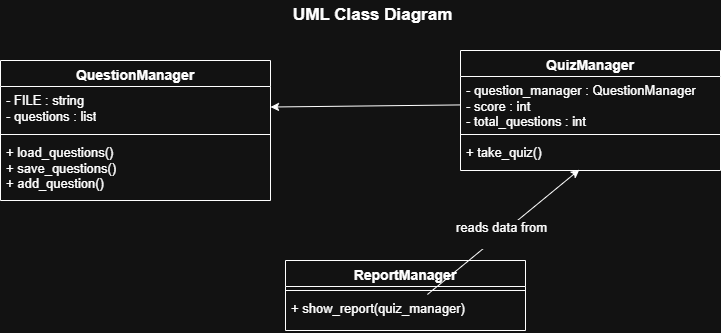

The diagram above was exported from draw.io. Its source (the exported page's mxGraphModel, read from the mxfile embedded in the PNG):
<mxGraphModel dx="1042" dy="527" grid="1" gridSize="10" guides="1" tooltips="1" connect="1" arrows="1" fold="1" page="1" pageScale="1" pageWidth="850" pageHeight="1100" math="0" shadow="0">
  <root>
    <mxCell id="0" />
    <mxCell id="1" parent="0" />
    <mxCell id="Us-qmPq_JbnJh6Gz84_5-2" parent="1" style="swimlane;fontStyle=1;align=center;verticalAlign=top;childLayout=stackLayout;horizontal=1;startSize=26;horizontalStack=0;resizeParent=1;resizeParentMax=0;resizeLast=0;collapsible=1;marginBottom=0;whiteSpace=wrap;html=1;" value="&lt;div&gt;&lt;font style=&quot;font-size: 14px;&quot;&gt;QuestionManager&lt;/font&gt;&lt;/div&gt;&lt;div&gt;&lt;br&gt;&lt;/div&gt;" vertex="1">
      <mxGeometry height="140" width="270" x="20" y="80" as="geometry" />
    </mxCell>
    <mxCell id="Us-qmPq_JbnJh6Gz84_5-3" parent="Us-qmPq_JbnJh6Gz84_5-2" style="text;strokeColor=none;fillColor=none;align=left;verticalAlign=top;spacingLeft=4;spacingRight=4;overflow=hidden;rotatable=0;points=[[0,0.5],[1,0.5]];portConstraint=eastwest;whiteSpace=wrap;html=1;" value="&lt;div&gt;&lt;font style=&quot;font-size: 13px;&quot;&gt;- FILE : string&lt;/font&gt;&lt;/div&gt;&lt;div&gt;&lt;font style=&quot;font-size: 13px;&quot;&gt;- questions : list&lt;/font&gt;&lt;/div&gt;&lt;div&gt;&lt;br&gt;&lt;/div&gt;" vertex="1">
      <mxGeometry height="44" width="270" y="26" as="geometry" />
    </mxCell>
    <mxCell id="Us-qmPq_JbnJh6Gz84_5-4" parent="Us-qmPq_JbnJh6Gz84_5-2" style="line;strokeWidth=1;fillColor=none;align=left;verticalAlign=middle;spacingTop=-1;spacingLeft=3;spacingRight=3;rotatable=0;labelPosition=right;points=[];portConstraint=eastwest;strokeColor=inherit;" value="" vertex="1">
      <mxGeometry height="8" width="270" y="70" as="geometry" />
    </mxCell>
    <mxCell id="Us-qmPq_JbnJh6Gz84_5-5" parent="Us-qmPq_JbnJh6Gz84_5-2" style="text;strokeColor=none;fillColor=none;align=left;verticalAlign=top;spacingLeft=4;spacingRight=4;overflow=hidden;rotatable=0;points=[[0,0.5],[1,0.5]];portConstraint=eastwest;whiteSpace=wrap;html=1;" value="&lt;div&gt;&lt;font style=&quot;font-size: 13px;&quot;&gt;+ load_questions()&lt;/font&gt;&lt;/div&gt;&lt;div&gt;&lt;font style=&quot;font-size: 13px;&quot;&gt;+ save_questions()&lt;/font&gt;&lt;/div&gt;&lt;div&gt;&lt;font style=&quot;font-size: 13px;&quot;&gt;+ add_question()&lt;/font&gt;&lt;/div&gt;&lt;div&gt;&lt;br&gt;&lt;/div&gt;" vertex="1">
      <mxGeometry height="62" width="270" y="78" as="geometry" />
    </mxCell>
    <mxCell id="Us-qmPq_JbnJh6Gz84_5-6" parent="1" style="swimlane;fontStyle=1;align=center;verticalAlign=top;childLayout=stackLayout;horizontal=1;startSize=26;horizontalStack=0;resizeParent=1;resizeParentMax=0;resizeLast=0;collapsible=1;marginBottom=0;whiteSpace=wrap;html=1;" value="&lt;div&gt;&lt;font style=&quot;font-size: 14px;&quot;&gt;QuizManager&lt;/font&gt;&lt;/div&gt;&lt;div&gt;&lt;br&gt;&lt;/div&gt;" vertex="1">
      <mxGeometry height="120" width="260" x="480" y="70" as="geometry" />
    </mxCell>
    <mxCell id="Us-qmPq_JbnJh6Gz84_5-7" parent="Us-qmPq_JbnJh6Gz84_5-6" style="text;strokeColor=none;fillColor=none;align=left;verticalAlign=top;spacingLeft=4;spacingRight=4;overflow=hidden;rotatable=0;points=[[0,0.5],[1,0.5]];portConstraint=eastwest;whiteSpace=wrap;html=1;" value="&lt;div&gt;&lt;font style=&quot;font-size: 13px;&quot;&gt;- question_manager : QuestionManager&lt;/font&gt;&lt;/div&gt;&lt;div&gt;&lt;font style=&quot;font-size: 13px;&quot;&gt;- score : int&lt;/font&gt;&lt;/div&gt;&lt;div&gt;&lt;font style=&quot;font-size: 13px;&quot;&gt;- total_questions : int&lt;/font&gt;&lt;/div&gt;&lt;div&gt;&lt;br&gt;&lt;/div&gt;" vertex="1">
      <mxGeometry height="54" width="260" y="26" as="geometry" />
    </mxCell>
    <mxCell id="Us-qmPq_JbnJh6Gz84_5-8" parent="Us-qmPq_JbnJh6Gz84_5-6" style="line;strokeWidth=1;fillColor=none;align=left;verticalAlign=middle;spacingTop=-1;spacingLeft=3;spacingRight=3;rotatable=0;labelPosition=right;points=[];portConstraint=eastwest;strokeColor=inherit;" value="" vertex="1">
      <mxGeometry height="8" width="260" y="80" as="geometry" />
    </mxCell>
    <mxCell id="Us-qmPq_JbnJh6Gz84_5-9" parent="Us-qmPq_JbnJh6Gz84_5-6" style="text;strokeColor=none;fillColor=none;align=left;verticalAlign=top;spacingLeft=4;spacingRight=4;overflow=hidden;rotatable=0;points=[[0,0.5],[1,0.5]];portConstraint=eastwest;whiteSpace=wrap;html=1;" value="&lt;div&gt;&lt;div&gt;&lt;font style=&quot;font-size: 13px;&quot;&gt;+ take_quiz()&lt;/font&gt;&lt;/div&gt;&lt;/div&gt;&lt;div&gt;&lt;br&gt;&lt;/div&gt;" vertex="1">
      <mxGeometry height="32" width="260" y="88" as="geometry" />
    </mxCell>
    <mxCell id="Us-qmPq_JbnJh6Gz84_5-10" parent="1" style="swimlane;fontStyle=1;align=center;verticalAlign=top;childLayout=stackLayout;horizontal=1;startSize=26;horizontalStack=0;resizeParent=1;resizeParentMax=0;resizeLast=0;collapsible=1;marginBottom=0;whiteSpace=wrap;html=1;" value="&lt;div&gt;&lt;font style=&quot;font-size: 14px;&quot;&gt;ReportManager&lt;/font&gt;&lt;/div&gt;&lt;div&gt;&lt;br&gt;&lt;/div&gt;" vertex="1">
      <mxGeometry height="70" width="240" x="305" y="280" as="geometry" />
    </mxCell>
    <mxCell id="Us-qmPq_JbnJh6Gz84_5-12" parent="Us-qmPq_JbnJh6Gz84_5-10" style="line;strokeWidth=1;fillColor=none;align=left;verticalAlign=middle;spacingTop=-1;spacingLeft=3;spacingRight=3;rotatable=0;labelPosition=right;points=[];portConstraint=eastwest;strokeColor=inherit;" value="" vertex="1">
      <mxGeometry height="8" width="240" y="26" as="geometry" />
    </mxCell>
    <mxCell id="Us-qmPq_JbnJh6Gz84_5-13" parent="Us-qmPq_JbnJh6Gz84_5-10" style="text;strokeColor=none;fillColor=none;align=left;verticalAlign=top;spacingLeft=4;spacingRight=4;overflow=hidden;rotatable=0;points=[[0,0.5],[1,0.5]];portConstraint=eastwest;whiteSpace=wrap;html=1;" value="&lt;div&gt;&lt;font style=&quot;font-size: 13px;&quot;&gt;+ show_report(quiz_manager)&lt;/font&gt;&lt;/div&gt;&lt;div&gt;&lt;br&gt;&lt;/div&gt;" vertex="1">
      <mxGeometry height="36" width="240" y="34" as="geometry" />
    </mxCell>
    <mxCell id="Us-qmPq_JbnJh6Gz84_5-15" edge="1" parent="1" source="Us-qmPq_JbnJh6Gz84_5-7" style="endArrow=classic;html=1;rounded=0;" target="Us-qmPq_JbnJh6Gz84_5-3" value="">
      <mxGeometry height="50" relative="1" width="50" as="geometry">
        <mxPoint x="400" y="300" as="sourcePoint" />
        <mxPoint x="450" y="250" as="targetPoint" />
      </mxGeometry>
    </mxCell>
    <mxCell id="Us-qmPq_JbnJh6Gz84_5-16" edge="1" parent="1" source="Us-qmPq_JbnJh6Gz84_5-13" style="endArrow=classic;html=1;rounded=0;entryX=0.457;entryY=0.975;entryDx=0;entryDy=0;entryPerimeter=0;" target="Us-qmPq_JbnJh6Gz84_5-9" value="">
      <mxGeometry relative="1" as="geometry">
        <mxPoint x="380" y="230" as="sourcePoint" />
        <mxPoint x="480" y="230" as="targetPoint" />
      </mxGeometry>
    </mxCell>
    <mxCell id="Us-qmPq_JbnJh6Gz84_5-17" connectable="0" parent="Us-qmPq_JbnJh6Gz84_5-16" style="edgeLabel;resizable=0;html=1;;align=center;verticalAlign=middle;" value="Label" vertex="1">
      <mxGeometry relative="1" as="geometry" />
    </mxCell>
    <mxCell id="Us-qmPq_JbnJh6Gz84_5-18" connectable="0" parent="Us-qmPq_JbnJh6Gz84_5-16" style="edgeLabel;html=1;align=center;verticalAlign=middle;resizable=0;points=[];" value="&lt;div&gt;&lt;font style=&quot;font-size: 13px;&quot;&gt;reads data from&lt;/font&gt;&lt;/div&gt;&lt;div&gt;&lt;br&gt;&lt;/div&gt;" vertex="1">
      <mxGeometry relative="1" x="-0.0297" as="geometry">
        <mxPoint as="offset" />
      </mxGeometry>
    </mxCell>
    <mxCell id="Us-qmPq_JbnJh6Gz84_5-19" parent="1" style="text;html=1;whiteSpace=wrap;strokeColor=none;fillColor=none;align=center;verticalAlign=middle;rounded=0;" value="&lt;div&gt;&lt;font style=&quot;font-size: 17px;&quot;&gt;&lt;b&gt;UML Class Diagram&amp;nbsp;&lt;/b&gt;&lt;/font&gt;&lt;/div&gt;" vertex="1">
      <mxGeometry height="30" width="470" x="160" y="20" as="geometry" />
    </mxCell>
  </root>
</mxGraphModel>